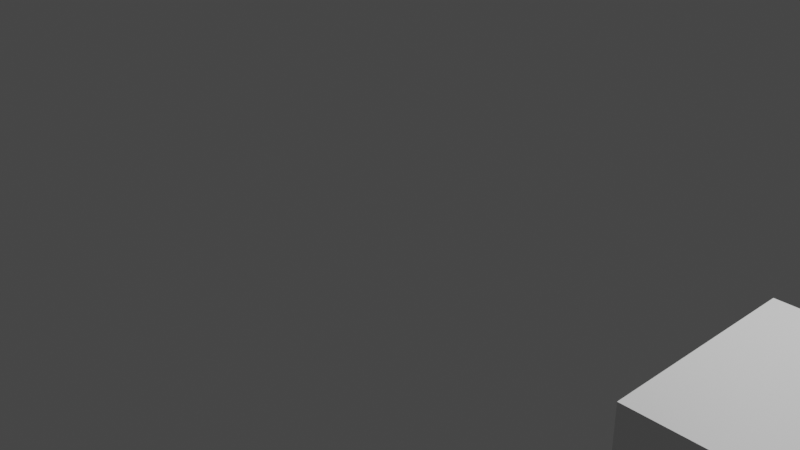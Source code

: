 # Source: untitled.blend  (saved by Blender 2.92.15; exported with 4.5.12 LTS)
import bpy
from mathutils import Matrix  # noqa: F401  (used for matrix-valued properties, if any)

bpy.ops.wm.read_factory_settings(use_empty=True)
scene = bpy.context.scene
scene.name = 'Scene'

# ---- collections
col_collection = bpy.data.collections.new('Collection'); scene.collection.children.link(col_collection)

# ---- materials (node trees are filled in below, after node groups)
mat_material = bpy.data.materials.new('Material')
mat_material.alpha_threshold = 0.0
mat_material.use_transparent_shadow = False
mat_material.line_color = (0.0, 0.0, 0.0, 1.0)

# ---- material node trees
mat_material.use_nodes = True; mat_material.node_tree.nodes.clear()
_N = mat_material.node_tree.nodes; _L = mat_material.node_tree.links
n0 = _N.new('ShaderNodeOutputMaterial'); n0.name = 'Material Output'; n0.location = (300, 300)
n1 = _N.new('ShaderNodeBsdfPrincipled'); n1.name = 'Principled BSDF'; n1.location = (10, 300)
n1.distribution = 'GGX'
n1.subsurface_method = 'BURLEY'
n1.inputs[2].default_value = 0.4
n1.inputs[3].default_value = 1.45
n1.inputs[27].default_value = (0.0, 0.0, 0.0, 1.0)
n1.inputs[28].default_value = 1.0
_L.new(n1.outputs[0], n0.inputs[0])
n0.is_active_output = True

# ---- world
world_world = bpy.data.worlds.new('World'); scene.world = world_world
world_world.use_nodes = True; world_world.node_tree.nodes.clear()
_N = world_world.node_tree.nodes; _L = world_world.node_tree.links
n0 = _N.new('ShaderNodeOutputWorld'); n0.name = 'World Output'; n0.location = (300, 300)
n1 = _N.new('ShaderNodeBackground'); n1.name = 'Background'; n1.location = (10, 300)
n1.inputs[0].default_value = (0.05088, 0.05088, 0.05088, 1.0)
_L.new(n1.outputs[0], n0.inputs[0])
n0.is_active_output = True
world_world.color = (0.05088, 0.05088, 0.05088)
world_world.use_sun_shadow = False
world_world.sun_shadow_jitter_overblur = 0.0

# ---- cameras
cam_camera = bpy.data.cameras.new('Camera')
cam_camera.clip_end = 100.0
cam_camera.ortho_scale = 7.314

# ---- lights
light_light = bpy.data.lights.new('Light', 'POINT')
light_light.transmission_factor = 0.0
light_light.energy = 1000.0
light_light.shadow_soft_size = 0.1
light_light.shadow_maximum_resolution = 0.006
light_light.use_absolute_resolution = True

# ---- meshes
me_cube = bpy.data.meshes.new('Cube')
me_cube.from_pydata([(1.0, 1.0, 1.0), (1.0, 1.0, -1.0), (1.0, -1.0, 1.0), (1.0, -1.0, -1.0), (-1.0, 1.0, 1.0), (-1.0, 1.0, -1.0), (-1.0, -1.0, 1.0), (-1.0, -1.0, -1.0)], [], [(0, 4, 6, 2), (3, 2, 6, 7), (7, 6, 4, 5), (5, 1, 3, 7), (1, 0, 2, 3), (5, 4, 0, 1)])
_uv = me_cube.uv_layers.new(name='UVMap')
_uv.uv.foreach_set('vector', [0.625, 0.5, 0.875, 0.5, 0.875, 0.75, 0.625, 0.75, 0.375, 0.75, 0.625, 0.75, 0.625, 1.0, 0.375, 1.0, 0.375, 0.0, 0.625, 0.0, 0.625, 0.25, 0.375, 0.25, 0.125, 0.5, 0.375, 0.5, 0.375, 0.75, 0.125, 0.75, 0.375, 0.5, 0.625, 0.5, 0.625, 0.75, 0.375, 0.75, 0.375, 0.25, 0.625, 0.25, 0.625, 0.5, 0.375, 0.5])
me_cube.materials.append(mat_material)
me_cube.use_remesh_preserve_volume = False
me_cube.use_remesh_preserve_attributes = False
me_cube.use_mirror_vertex_groups = False
me_cube.update()

# ---- objects
ob_cube = bpy.data.objects.new('Cube', me_cube)
ob_light = bpy.data.objects.new('Light', light_light)
ob_camera = bpy.data.objects.new('Camera', cam_camera)

# ---- transforms, parenting, visibility, modifiers, constraints
ob_cube.location = (4.906, -0.681, -0.399)
ob_cube.lock_rotations_4d = False
ob_cube.empty_display_type = 'ARROWS'
ob_cube.lineart.crease_threshold = 0.0
ob_light.location = (4.076, 1.005, 5.904)
ob_light.rotation_euler = (0.6503, 0.05522, 1.866)
ob_light.lock_rotations_4d = False
ob_light.empty_display_type = 'ARROWS'
ob_light.color = (0.0, 0.0, 0.0, 0.0)
ob_light.lineart.crease_threshold = 0.0
ob_camera.location = (7.359, -6.926, 4.958)
ob_camera.rotation_euler = (1.109, 0.0, 0.8149)
ob_camera.lock_rotations_4d = False
ob_camera.empty_display_type = 'ARROWS'
ob_camera.color = (0.0, 0.0, 0.0, 0.0)
ob_camera.display_type = 'WIRE'
ob_camera.lineart.crease_threshold = 0.0

# ---- collection membership
col_collection.objects.link(ob_cube)
col_collection.objects.link(ob_light)
col_collection.objects.link(ob_camera)

# ---- scene / render settings (as saved in the file)
scene.camera = ob_camera
scene.frame_start = 0; scene.frame_end = 151; scene.frame_set(146)
scene.render.engine = 'BLENDER_EEVEE_NEXT'
scene.cycles.use_denoising = False
scene.cycles.samples = 128
scene.cycles.sampling_pattern = 'TABULATED_SOBOL'
scene.cycles.use_adaptive_sampling = False
scene.cycles.use_light_tree = False
scene.view_settings.view_transform = 'Filmic'
bpy.context.view_layer.update()
